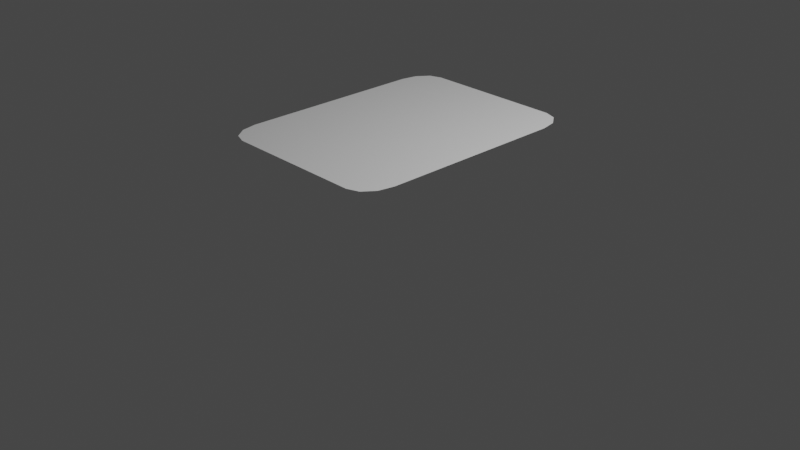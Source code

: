 # Source: marshmallow.blend  (saved by Blender 2.92.15; exported with 4.5.12 LTS)
import bpy
from mathutils import Matrix  # noqa: F401  (used for matrix-valued properties, if any)

bpy.ops.wm.read_factory_settings(use_empty=True)
scene = bpy.context.scene
scene.name = 'Scene'

# ---- collections
col_collection = bpy.data.collections.new('Collection'); scene.collection.children.link(col_collection)

# ---- materials (node trees are filled in below, after node groups)
mat_material = bpy.data.materials.new('Material')
mat_material.alpha_threshold = 0.0
mat_material.use_transparent_shadow = False
mat_material.line_color = (0.0, 0.0, 0.0, 1.0)

# ---- material node trees
mat_material.use_nodes = True; mat_material.node_tree.nodes.clear()
_N = mat_material.node_tree.nodes; _L = mat_material.node_tree.links
n0 = _N.new('ShaderNodeOutputMaterial'); n0.name = 'Material Output'; n0.location = (300, 300)
n1 = _N.new('ShaderNodeBsdfPrincipled'); n1.name = 'Principled BSDF'; n1.location = (10, 300)
n1.distribution = 'GGX'
n1.subsurface_method = 'BURLEY'
n1.inputs[2].default_value = 0.4
n1.inputs[3].default_value = 1.45
n1.inputs[27].default_value = (0.0, 0.0, 0.0, 1.0)
n1.inputs[28].default_value = 1.0
_L.new(n1.outputs[0], n0.inputs[0])
n0.is_active_output = True

# ---- world
world_world = bpy.data.worlds.new('World'); scene.world = world_world
world_world.use_nodes = True; world_world.node_tree.nodes.clear()
_N = world_world.node_tree.nodes; _L = world_world.node_tree.links
n0 = _N.new('ShaderNodeOutputWorld'); n0.name = 'World Output'; n0.location = (300, 300)
n1 = _N.new('ShaderNodeBackground'); n1.name = 'Background'; n1.location = (10, 300)
n1.inputs[0].default_value = (0.05088, 0.05088, 0.05088, 1.0)
_L.new(n1.outputs[0], n0.inputs[0])
n0.is_active_output = True
world_world.color = (0.05088, 0.05088, 0.05088)
world_world.use_sun_shadow = False
world_world.sun_shadow_jitter_overblur = 0.0

# ---- cameras
cam_camera = bpy.data.cameras.new('Camera')
cam_camera.clip_end = 100.0
cam_camera.ortho_scale = 7.314

# ---- lights
light_light = bpy.data.lights.new('Light', 'POINT')
light_light.transmission_factor = 0.0
light_light.energy = 1000.0
light_light.shadow_soft_size = 0.1
light_light.shadow_maximum_resolution = 0.006
light_light.use_absolute_resolution = True

# ---- meshes
me_cube = bpy.data.meshes.new('Cube')
me_cube.from_pydata([(0.7475, 1.0, 1.0), (1.0, 0.7475, 1.0), (0.8737, 0.9662, 1.0), (0.9662, 0.8737, 1.0), (1.0, -0.7475, 1.0), (0.7475, -1.0, 1.0), (0.9662, -0.8737, 1.0), (0.8737, -0.9662, 1.0), (-0.7475, 1.0, 1.0), (-1.0, 0.7475, 1.0), (-0.8737, 0.9662, 1.0), (-0.9662, 0.8737, 1.0), (-1.0, -0.7475, 1.0), (-0.7475, -1.0, 1.0), (-0.9662, -0.8737, 1.0), (-0.8737, -0.9662, 1.0)], [], [(1, 3, 2, 0, 8, 10, 11, 9, 12, 14, 15, 13, 5, 7, 6, 4)])
_uv = me_cube.uv_layers.new(name='UVMap')
_uv.uv.foreach_set('vector', [0.625, 0.5316, 0.6292, 0.5158, 0.6408, 0.5042, 0.6566, 0.5, 0.8434, 0.5, 0.8592, 0.5042, 0.8708, 0.5158, 0.875, 0.5316, 0.875, 0.7184, 0.8708, 0.7342, 0.8592, 0.7458, 0.8434, 0.75, 0.6566, 0.75, 0.6408, 0.7458, 0.6292, 0.7342, 0.625, 0.7184])
me_cube.materials.append(mat_material)
me_cube.use_remesh_preserve_volume = False
me_cube.use_remesh_preserve_attributes = False
me_cube.use_mirror_vertex_groups = False
me_cube.update()

# ---- objects
ob_cube = bpy.data.objects.new('Cube', me_cube)
ob_light = bpy.data.objects.new('Light', light_light)
ob_camera = bpy.data.objects.new('Camera', cam_camera)

# ---- transforms, parenting, visibility, modifiers, constraints
ob_cube.location = (0.0, 0.0, 0.0)
ob_cube.scale = (1.0, 1.329, 1.0)
ob_cube.lock_rotations_4d = False
ob_cube.empty_display_type = 'ARROWS'
ob_cube.lineart.crease_threshold = 0.0
ob_light.location = (4.076, 1.005, 5.904)
ob_light.rotation_euler = (0.6503, 0.05522, 1.866)
ob_light.lock_rotations_4d = False
ob_light.empty_display_type = 'ARROWS'
ob_light.color = (0.0, 0.0, 0.0, 0.0)
ob_light.lineart.crease_threshold = 0.0
ob_camera.location = (7.359, -6.926, 4.958)
ob_camera.rotation_euler = (1.109, 0.0, 0.8149)
ob_camera.lock_rotations_4d = False
ob_camera.empty_display_type = 'ARROWS'
ob_camera.color = (0.0, 0.0, 0.0, 0.0)
ob_camera.display_type = 'WIRE'
ob_camera.lineart.crease_threshold = 0.0

# ---- collection membership
col_collection.objects.link(ob_cube)
col_collection.objects.link(ob_light)
col_collection.objects.link(ob_camera)

# ---- scene / render settings (as saved in the file)
scene.camera = ob_camera
scene.frame_start = 1; scene.frame_end = 250; scene.frame_set(1)
scene.render.engine = 'BLENDER_EEVEE_NEXT'
scene.cycles.use_denoising = False
scene.cycles.samples = 128
scene.cycles.sampling_pattern = 'TABULATED_SOBOL'
scene.cycles.use_adaptive_sampling = False
scene.cycles.use_light_tree = False
scene.view_settings.view_transform = 'Filmic'
bpy.context.view_layer.update()
